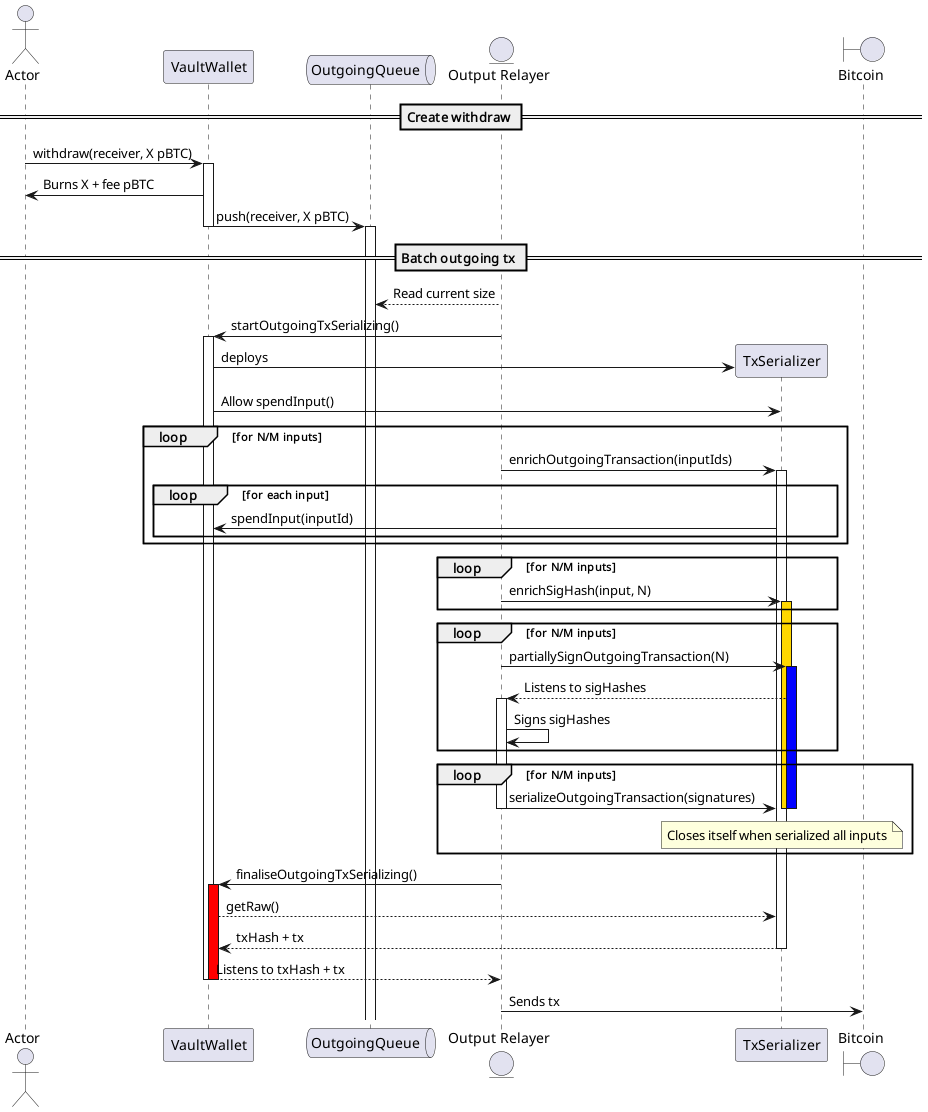

The diagram above was rendered by PlantUML. Its source (embedded in the PNG):
@startuml Withdraw flow

actor Actor as actor
participant "VaultWallet" as vaultWallet
queue "OutgoingQueue" as queue
entity "Output Relayer" as outputRelayer
participant "TxSerializer" as serializer
boundary "Bitcoin" as btc

== Create withdraw ==

actor -> vaultWallet ++ : withdraw(receiver, X pBTC)
actor <- vaultWallet : Burns X + fee pBTC
vaultWallet -> queue --++: push(receiver, X pBTC)

== Batch outgoing tx ==

outputRelayer --> queue : Read current size
outputRelayer -> vaultWallet ++ : startOutgoingTxSerializing()
vaultWallet -> serializer ** : deploys
vaultWallet -> serializer : Allow spendInput()

loop for N/M inputs
outputRelayer -> serializer ++ : enrichOutgoingTransaction(inputIds)
loop for each input
serializer -> vaultWallet : spendInput(inputId)
end
end

loop for N/M inputs
outputRelayer -> serializer ++ #gold: enrichSigHash(input, N)
end

loop for N/M inputs
outputRelayer -> serializer ++ #blue : partiallySignOutgoingTransaction(N)
outputRelayer <-- serializer ++ : Listens to sigHashes
outputRelayer -> outputRelayer : Signs sigHashes
end

loop for N/M inputs
outputRelayer -> serializer -- : serializeOutgoingTransaction(signatures)
deactivate serializer 
deactivate serializer 
note over serializer: Closes itself when serialized all inputs
end

outputRelayer -> vaultWallet ++ #red: finaliseOutgoingTxSerializing()
vaultWallet --> serializer : getRaw()
vaultWallet <-- serializer : txHash + tx
deactivate serializer
vaultWallet --> outputRelayer : Listens to txHash + tx
deactivate vaultWallet
deactivate vaultWallet
outputRelayer -> btc : Sends tx

' deactivate serializer





@enduml